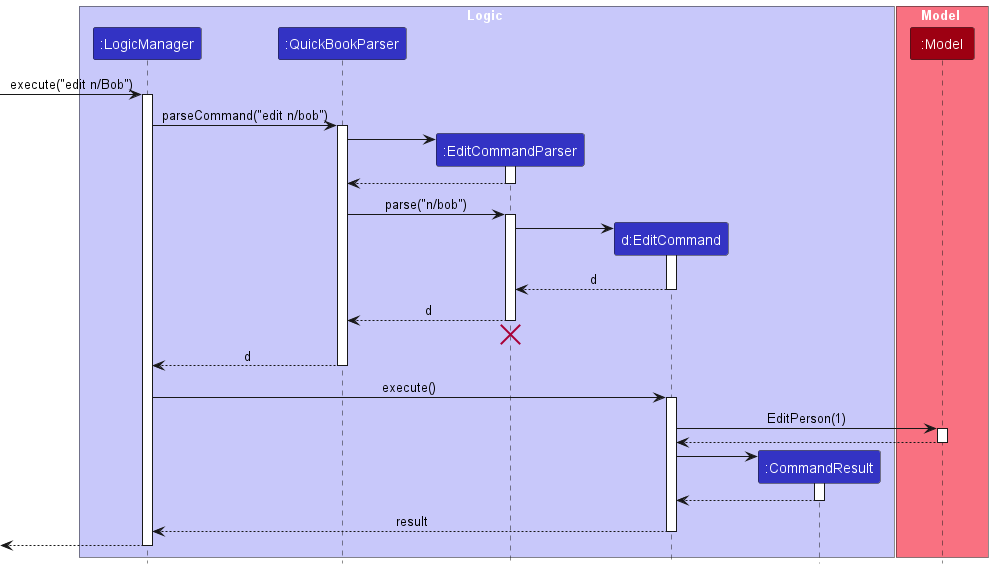

The diagram above was rendered by PlantUML. Its source (embedded in the PNG):
@startuml
!include style.puml

box Logic LOGIC_COLOR_T1
participant ":LogicManager" as LogicManager LOGIC_COLOR
participant ":QuickBookParser" as QuickBookParser LOGIC_COLOR
participant ":EditCommandParser" as EditCommandParser LOGIC_COLOR
participant "d:EditCommand" as EditCommand LOGIC_COLOR
participant ":CommandResult" as CommandResult LOGIC_COLOR
end box

box Model MODEL_COLOR_T1
participant ":Model" as Model MODEL_COLOR
end box

[-> LogicManager : execute("edit n/Bob")
activate LogicManager

LogicManager -> QuickBookParser : parseCommand("edit n/bob")
activate QuickBookParser

create EditCommandParser
QuickBookParser -> EditCommandParser
activate EditCommandParser

EditCommandParser --> QuickBookParser
deactivate EditCommandParser

QuickBookParser -> EditCommandParser : parse("n/bob")
activate EditCommandParser

create EditCommand
EditCommandParser -> EditCommand
activate EditCommand

EditCommand --> EditCommandParser : d
deactivate EditCommand

EditCommandParser --> QuickBookParser : d
deactivate EditCommandParser
'Hidden arrow to position the destroy marker below the end of the activation bar.
EditCommandParser -[hidden]-> QuickBookParser
destroy EditCommandParser

QuickBookParser --> LogicManager : d
deactivate QuickBookParser

LogicManager -> EditCommand : execute()
activate EditCommand

EditCommand -> Model : EditPerson(1)
activate Model

Model --> EditCommand
deactivate Model

create CommandResult
EditCommand -> CommandResult
activate CommandResult

CommandResult --> EditCommand
deactivate CommandResult

EditCommand --> LogicManager : result
deactivate EditCommand

[<--LogicManager
deactivate LogicManager
@enduml